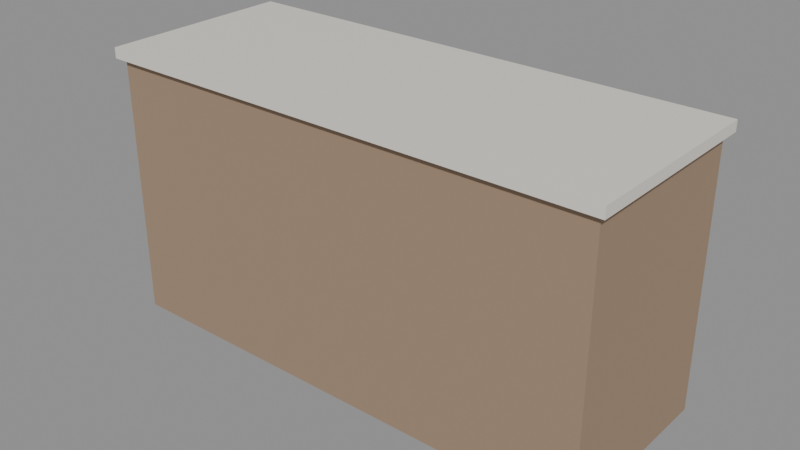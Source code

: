 # Source: counter.blend  (saved by Blender 5.2.44; exported with 4.5.12 LTS)
import bpy
from mathutils import Matrix  # noqa: F401  (used for matrix-valued properties, if any)

bpy.ops.wm.read_factory_settings(use_empty=True)
scene = bpy.context.scene
scene.name = 'Scene'

# ---- materials (node trees are filled in below, after node groups)
mat_wood = bpy.data.materials.new('wood')
mat_laminate = bpy.data.materials.new('laminate')

# ---- material node trees
mat_wood.use_nodes = True; mat_wood.node_tree.nodes.clear()
_N = mat_wood.node_tree.nodes; _L = mat_wood.node_tree.links
n0 = _N.new('ShaderNodeBsdfPrincipled'); n0.name = 'Principled BSDF'; n0.location = (-200, 100)
n0.inputs[0].default_value = (0.35, 0.24, 0.16, 1.0)
n0.inputs[2].default_value = 0.65
n0.inputs[10].default_value = 0.005
n1 = _N.new('ShaderNodeOutputMaterial'); n1.name = 'Material Output'; n1.location = (200, 100)
_L.new(n0.outputs[0], n1.inputs[0])
n1.is_active_output = True
mat_laminate.use_nodes = True; mat_laminate.node_tree.nodes.clear()
_N = mat_laminate.node_tree.nodes; _L = mat_laminate.node_tree.links
n0 = _N.new('ShaderNodeBsdfPrincipled'); n0.name = 'Principled BSDF'; n0.location = (-200, 100)
n0.inputs[0].default_value = (0.79, 0.75, 0.68, 1.0)
n0.inputs[10].default_value = 0.005
n1 = _N.new('ShaderNodeOutputMaterial'); n1.name = 'Material Output'; n1.location = (200, 100)
_L.new(n0.outputs[0], n1.inputs[0])
n1.is_active_output = True

# ---- meshes
me_box = bpy.data.meshes.new('box')
me_box.from_pydata([(-0.95, -0.35, -0.5), (-0.95, -0.35, 0.5), (-0.95, 0.35, -0.5), (-0.95, 0.35, 0.5), (0.95, -0.35, -0.5), (0.95, -0.35, 0.5), (0.95, 0.35, -0.5), (0.95, 0.35, 0.5)], [], [(0, 1, 3, 2), (2, 3, 7, 6), (6, 7, 5, 4), (4, 5, 1, 0), (2, 6, 4, 0), (7, 3, 1, 5)])
me_box.materials.append(mat_wood)
me_box.update()
me_box_001 = bpy.data.meshes.new('box.001')
me_box_001.from_pydata([(-0.975, -0.375, -0.02), (-0.975, -0.375, 0.02), (-0.975, 0.375, -0.02), (-0.975, 0.375, 0.02), (0.975, -0.375, -0.02), (0.975, -0.375, 0.02), (0.975, 0.375, -0.02), (0.975, 0.375, 0.02)], [], [(0, 1, 3, 2), (2, 3, 7, 6), (6, 7, 5, 4), (4, 5, 1, 0), (2, 6, 4, 0), (7, 3, 1, 5)])
me_box_001.materials.append(mat_laminate)
me_box_001.update()

# ---- objects
ob_counter = bpy.data.objects.new('counter', None)
ob_box = bpy.data.objects.new('box', me_box)
ob_box_001 = bpy.data.objects.new('box.001', me_box_001)

# ---- transforms, parenting, visibility, modifiers, constraints
ob_counter.location = (0.0, 0.0, 0.0)
ob_counter.empty_display_size = 0.1
ob_box.parent = ob_counter
ob_box.location = (0.0, 0.4, 0.5)
ob_box_001.parent = ob_counter
ob_box_001.location = (0.0, 0.4, 1.02)

# ---- collection membership
scene.collection.objects.link(ob_counter)
scene.collection.objects.link(ob_box)
scene.collection.objects.link(ob_box_001)

# ---- scene / render settings (as saved in the file)
scene.frame_start = 1; scene.frame_end = 250; scene.frame_set(1)
scene.render.engine = 'BLENDER_EEVEE_NEXT'
scene.render.bake_bias = 0.0
scene.render.bake_samples = 0
scene.render.compositor_device = 'GPU'
scene.eevee.use_volume_custom_range = False
scene.eevee.fast_gi_thickness_near = 0.1
scene.eevee.fast_gi_thickness_far = 0.0
scene.eevee.ray_tracing_options.screen_trace_thickness = 0.1
bpy.context.view_layer.update()

# ---- added for rendering (the .blend has no active camera and no usable light): camera, sun + grey world if the file has none
cam_auto = bpy.data.cameras.new('AutoCamera')
cam_auto.lens = 50.0
cam_auto.sensor_width = 36.0
cam_auto.clip_end = 1000.0
ob_auto_camera = bpy.data.objects.new('AutoCamera', cam_auto)
scene.collection.objects.link(ob_auto_camera)
ob_auto_camera.location = (2.15928, -2.19114, 2.24743)
ob_auto_camera.rotation_euler = (1.09748, -7.21219e-08, 0.694738)
scene.camera = ob_auto_camera
light_auto_sun = bpy.data.lights.new('AutoSun', 'SUN')
light_auto_sun.energy = 3.0
light_auto_sun.angle = 0.0523599
ob_auto_sun = bpy.data.objects.new('AutoSun', light_auto_sun)
scene.collection.objects.link(ob_auto_sun)
ob_auto_sun.rotation_euler = (0.872665, 0.174533, 0.523599)
if scene.world is None:
    world_auto = bpy.data.worlds.new('AutoWorld')
    world_auto.color = (0.3, 0.3, 0.3)
    scene.world = world_auto
bpy.context.view_layer.update()
